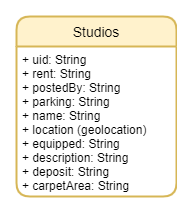

The diagram above was exported from draw.io. Its source (the exported page's mxGraphModel, read from the mxfile embedded in the PNG):
<mxGraphModel dx="583" dy="678" grid="1" gridSize="10" guides="1" tooltips="1" connect="1" arrows="1" fold="1" page="1" pageScale="1" pageWidth="1169" pageHeight="827" background="none" math="0" shadow="0">
  <root>
    <mxCell id="WIyWlLk6GJQsqaUBKTNV-0" />
    <mxCell id="WIyWlLk6GJQsqaUBKTNV-1" parent="WIyWlLk6GJQsqaUBKTNV-0" />
    <mxCell id="6aN6agP34Byg0wj5pH7Y-0" value="" style="endArrow=none;html=1;edgeStyle=orthogonalEdgeStyle;exitX=0.995;exitY=0.365;exitDx=0;exitDy=0;exitPerimeter=0;" edge="1" parent="WIyWlLk6GJQsqaUBKTNV-1" target="6aN6agP34Byg0wj5pH7Y-12">
      <mxGeometry relative="1" as="geometry">
        <mxPoint x="768.8499999999999" y="864.9000000000001" as="sourcePoint" />
        <mxPoint x="1040" y="990" as="targetPoint" />
        <Array as="points">
          <mxPoint x="810" y="865" />
          <mxPoint x="810" y="1044" />
        </Array>
      </mxGeometry>
    </mxCell>
    <mxCell id="6aN6agP34Byg0wj5pH7Y-1" value="" style="endArrow=none;html=1;edgeStyle=orthogonalEdgeStyle;entryX=0;entryY=0.35;entryDx=0;entryDy=0;entryPerimeter=0;" edge="1" parent="WIyWlLk6GJQsqaUBKTNV-1" target="6aN6agP34Byg0wj5pH7Y-19">
      <mxGeometry relative="1" as="geometry">
        <mxPoint x="1115.0000000000005" y="1050.9999999999995" as="sourcePoint" />
        <mxPoint x="1040" y="990" as="targetPoint" />
      </mxGeometry>
    </mxCell>
    <mxCell id="6aN6agP34Byg0wj5pH7Y-2" value="" style="endArrow=none;html=1;edgeStyle=orthogonalEdgeStyle;entryX=1.001;entryY=0.608;entryDx=0;entryDy=0;entryPerimeter=0;exitX=-0.003;exitY=0.586;exitDx=0;exitDy=0;exitPerimeter=0;" edge="1" parent="WIyWlLk6GJQsqaUBKTNV-1" source="6aN6agP34Byg0wj5pH7Y-13">
      <mxGeometry relative="1" as="geometry">
        <mxPoint x="840" y="1090" as="sourcePoint" />
        <mxPoint x="770.23" y="1200.016" as="targetPoint" />
      </mxGeometry>
    </mxCell>
    <mxCell id="6aN6agP34Byg0wj5pH7Y-3" value="parent" style="resizable=0;html=1;align=left;verticalAlign=bottom;labelBackgroundColor=#ffffff;fontSize=10;" connectable="0" vertex="1" parent="6aN6agP34Byg0wj5pH7Y-2">
      <mxGeometry x="-1" relative="1" as="geometry">
        <mxPoint x="-38.4" as="offset" />
      </mxGeometry>
    </mxCell>
    <mxCell id="6aN6agP34Byg0wj5pH7Y-4" value="child" style="resizable=0;html=1;align=right;verticalAlign=bottom;labelBackgroundColor=#ffffff;fontSize=10;" connectable="0" vertex="1" parent="6aN6agP34Byg0wj5pH7Y-2">
      <mxGeometry x="1" relative="1" as="geometry">
        <mxPoint x="20.85" as="offset" />
      </mxGeometry>
    </mxCell>
    <mxCell id="6aN6agP34Byg0wj5pH7Y-5" value="" style="endArrow=none;html=1;edgeStyle=orthogonalEdgeStyle;entryX=-0.016;entryY=0.176;entryDx=0;entryDy=0;entryPerimeter=0;exitX=1.005;exitY=0.088;exitDx=0;exitDy=0;exitPerimeter=0;" edge="1" parent="WIyWlLk6GJQsqaUBKTNV-1" target="6aN6agP34Byg0wj5pH7Y-16">
      <mxGeometry relative="1" as="geometry">
        <mxPoint x="1116.1550000000002" y="901.8560000000002" as="sourcePoint" />
        <mxPoint x="1100" y="790" as="targetPoint" />
      </mxGeometry>
    </mxCell>
    <mxCell id="6aN6agP34Byg0wj5pH7Y-48" value="Studios" style="swimlane;childLayout=stackLayout;horizontal=1;startSize=30;horizontalStack=0;rounded=1;fontSize=14;fontStyle=0;strokeWidth=2;resizeParent=0;resizeLast=1;shadow=0;dashed=0;align=center;fillColor=#fff2cc;strokeColor=#d6b656;" vertex="1" parent="WIyWlLk6GJQsqaUBKTNV-1">
      <mxGeometry x="100" y="130" width="160" height="180" as="geometry" />
    </mxCell>
    <mxCell id="6aN6agP34Byg0wj5pH7Y-49" value="+ uid: String&#10;+ rent: String&#10;+ postedBy: String&#10;+ parking: String&#10;+ name: String&#10;+ location (geolocation)&#10;+ equipped: String&#10;+ description: String&#10;+ deposit: String&#10;+ carpetArea: String" style="align=left;strokeColor=none;fillColor=none;spacingLeft=4;fontSize=12;verticalAlign=top;resizable=0;rotatable=0;part=1;" vertex="1" parent="6aN6agP34Byg0wj5pH7Y-48">
      <mxGeometry y="30" width="160" height="150" as="geometry" />
    </mxCell>
  </root>
</mxGraphModel>